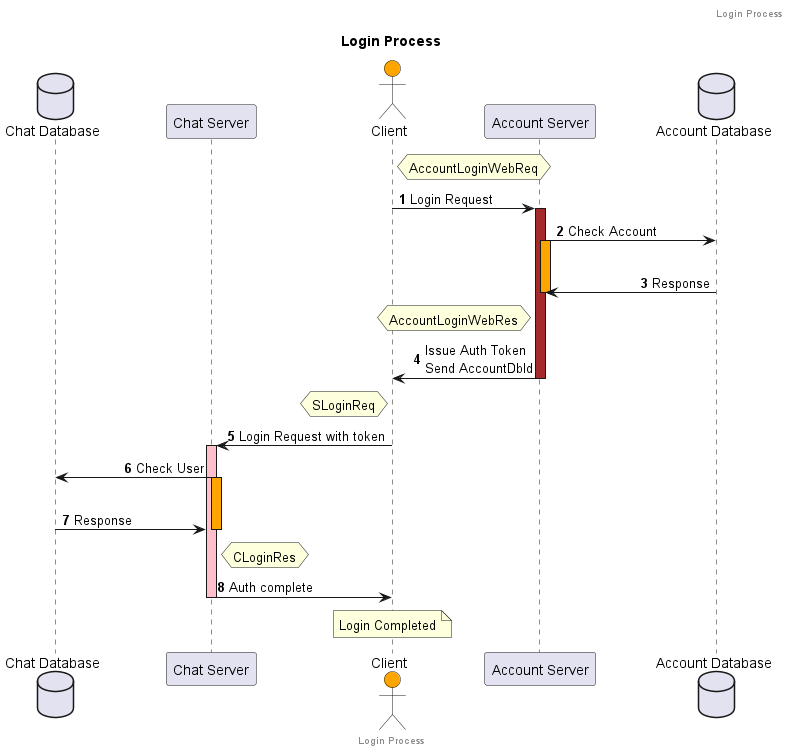

The diagram above was rendered by PlantUML. Its source (embedded in the PNG):
@startuml
skinparam sequenceMessageAlign direction
skinparam ParticipantPadding 50

title Login Process

header Login Process
footer Login Process

actor "Client" as C order 2 #Orange
participant "Chat Server" as S order 1
participant "Account Server" as A order 3
database "Account Database" as ADB order 4
database "Chat Database" as CDB order 0


autonumber
hnote right of C : AccountLoginWebReq
C -> A : Login Request
activate A #Brown
A -> ADB : Check Account
activate A #Orange
||20||
ADB -> A : Response
deactivate A
hnote left of A : AccountLoginWebRes
A -> C : Issue Auth Token\nSend AccountDbId
deactivate A

hnote left of C : SLoginReq
C -> S : Login Request with token
activate S #Pink
S -> CDB : Check User
activate S #Orange
||20||
CDB -> S : Response
deactivate S
hnote right of S : CLoginRes
S -> C : Auth complete
deactivate S

note over C : Login Completed

@enduml